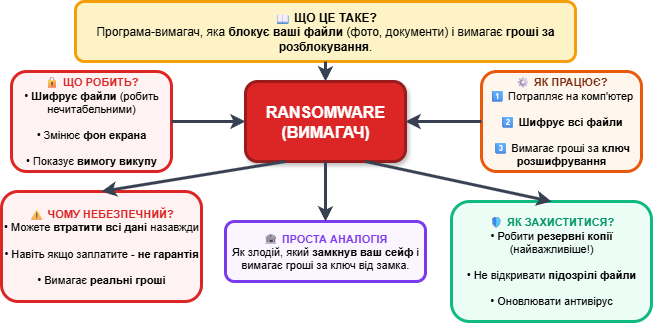

The diagram above was exported from draw.io. Its source (the exported page's mxGraphModel, read from the mxfile embedded in the PNG):
<mxGraphModel dx="1426" dy="875" grid="1" gridSize="10" guides="1" tooltips="1" connect="1" arrows="1" fold="1" page="1" pageScale="1" pageWidth="827" pageHeight="1169" math="0" shadow="0">
  <root>
    <mxCell id="0" />
    <mxCell id="1" parent="0" />
    <mxCell id="rnUVk_4V0xwoCzXVh8aW-1" value="RANSOMWARE&lt;br&gt;(ВИМАГАЧ)" style="rounded=1;whiteSpace=wrap;html=1;fillColor=#dc2626;strokeColor=#991b1b;strokeWidth=3;fontColor=#ffffff;fontSize=16;fontStyle=1;shadow=1;" parent="1" vertex="1">
      <mxGeometry x="734" y="670" width="160" height="80" as="geometry" />
    </mxCell>
    <mxCell id="rnUVk_4V0xwoCzXVh8aW-2" value="&lt;b&gt;📖 ЩО ЦЕ ТАКЕ?&lt;/b&gt;&lt;br&gt;Програма-вимагач, яка &lt;b&gt;блокує ваші файли&lt;/b&gt; (фото, документи) і вимагає &lt;b&gt;гроші за розблокування&lt;/b&gt;." style="rounded=1;whiteSpace=wrap;html=1;fillColor=#fef3c7;strokeColor=#f59e0b;strokeWidth=3;fontSize=12;align=center;" parent="1" vertex="1">
      <mxGeometry x="564" y="590" width="500" height="60" as="geometry" />
    </mxCell>
    <mxCell id="rnUVk_4V0xwoCzXVh8aW-3" value="&lt;b style=&quot;color: #dc2626;&quot;&gt;🔒 ЩО РОБИТЬ?&lt;/b&gt;&lt;br&gt;• &lt;b&gt;Шифрує файли&lt;/b&gt; (робить нечитабельними)&lt;br&gt;&lt;br&gt;• Змінює &lt;b&gt;фон екрана&lt;/b&gt;&lt;br&gt;&lt;br&gt;• Показує &lt;b&gt;вимогу викупу&lt;/b&gt;" style="rounded=1;whiteSpace=wrap;html=1;fillColor=#fef2f2;strokeColor=#dc2626;strokeWidth=3;fontSize=11;align=center;" parent="1" vertex="1">
      <mxGeometry x="500" y="660" width="160" height="100" as="geometry" />
    </mxCell>
    <mxCell id="rnUVk_4V0xwoCzXVh8aW-4" value="&lt;b style=&quot;color: #7c2d12;&quot;&gt;⚙ ЯК ПРАЦЮЄ?&lt;/b&gt;&lt;br&gt;1⃣ Потрапляє на комп'ютер&lt;br&gt;&lt;br&gt;2⃣ &lt;b&gt;Шифрує всі файли&lt;/b&gt;&lt;br&gt;&lt;br&gt;3⃣ Вимагає гроші за &lt;b&gt;ключ розшифрування&lt;/b&gt;" style="rounded=1;whiteSpace=wrap;html=1;fillColor=#fff7ed;strokeColor=#ea580c;strokeWidth=3;fontSize=11;align=center;" parent="1" vertex="1">
      <mxGeometry x="970" y="660" width="160" height="100" as="geometry" />
    </mxCell>
    <mxCell id="rnUVk_4V0xwoCzXVh8aW-5" value="&lt;b style=&quot;color: #7c3aed;&quot;&gt;🏦 ПРОСТА АНАЛОГІЯ&lt;/b&gt;&lt;br&gt;Як злодій, який &lt;b&gt;замкнув ваш сейф&lt;/b&gt; і вимагає гроші за ключ від замка." style="rounded=1;whiteSpace=wrap;html=1;fillColor=#faf5ff;strokeColor=#7c3aed;strokeWidth=3;fontSize=11;align=center;" parent="1" vertex="1">
      <mxGeometry x="714" y="810" width="200" height="60" as="geometry" />
    </mxCell>
    <mxCell id="rnUVk_4V0xwoCzXVh8aW-6" value="&lt;b style=&quot;color: #dc2626;&quot;&gt;⚠ ЧОМУ НЕБЕЗПЕЧНИЙ?&lt;/b&gt;&lt;br&gt;• Можете &lt;b&gt;втратити всі дані&lt;/b&gt; назавжди&lt;br&gt;&lt;br&gt;• Навіть якщо заплатите - &lt;b&gt;не гарантія&lt;/b&gt;&lt;br&gt;&lt;br&gt;• Вимагає &lt;b&gt;реальні гроші&lt;/b&gt;" style="rounded=1;whiteSpace=wrap;html=1;fillColor=#fef2f2;strokeColor=#dc2626;strokeWidth=3;fontSize=11;align=center;" parent="1" vertex="1">
      <mxGeometry x="490" y="780" width="200" height="110" as="geometry" />
    </mxCell>
    <mxCell id="rnUVk_4V0xwoCzXVh8aW-7" value="&lt;b style=&quot;color: #059669;&quot;&gt;🛡 ЯК ЗАХИСТИТИСЯ?&lt;/b&gt;&lt;br&gt;• Робити &lt;b&gt;резервні копії&lt;/b&gt; (найважливіше!)&lt;br&gt;&lt;br&gt;• Не відкривати &lt;b&gt;підозрілі файли&lt;/b&gt;&lt;br&gt;&lt;br&gt;• Оновлювати антивірус" style="rounded=1;whiteSpace=wrap;html=1;fillColor=#ecfdf5;strokeColor=#10b981;strokeWidth=3;fontSize=11;align=center;" parent="1" vertex="1">
      <mxGeometry x="940" y="790" width="200" height="120" as="geometry" />
    </mxCell>
    <mxCell id="rnUVk_4V0xwoCzXVh8aW-8" value="" style="endArrow=classic;html=1;strokeColor=#374151;strokeWidth=3;exitX=0.5;exitY=1;exitDx=0;exitDy=0;entryX=0.5;entryY=0;entryDx=0;entryDy=0;" parent="1" source="rnUVk_4V0xwoCzXVh8aW-2" target="rnUVk_4V0xwoCzXVh8aW-1" edge="1">
      <mxGeometry width="50" height="50" relative="1" as="geometry">
        <mxPoint x="800" y="690" as="sourcePoint" />
        <mxPoint x="850" y="640" as="targetPoint" />
      </mxGeometry>
    </mxCell>
    <mxCell id="rnUVk_4V0xwoCzXVh8aW-9" value="" style="endArrow=classic;html=1;strokeColor=#374151;strokeWidth=3;exitX=1;exitY=0.5;exitDx=0;exitDy=0;entryX=0;entryY=0.5;entryDx=0;entryDy=0;" parent="1" source="rnUVk_4V0xwoCzXVh8aW-3" target="rnUVk_4V0xwoCzXVh8aW-1" edge="1">
      <mxGeometry width="50" height="50" relative="1" as="geometry">
        <mxPoint x="800" y="690" as="sourcePoint" />
        <mxPoint x="850" y="640" as="targetPoint" />
      </mxGeometry>
    </mxCell>
    <mxCell id="rnUVk_4V0xwoCzXVh8aW-10" value="" style="endArrow=classic;html=1;strokeColor=#374151;strokeWidth=3;exitX=0;exitY=0.5;exitDx=0;exitDy=0;entryX=1;entryY=0.5;entryDx=0;entryDy=0;" parent="1" source="rnUVk_4V0xwoCzXVh8aW-4" target="rnUVk_4V0xwoCzXVh8aW-1" edge="1">
      <mxGeometry width="50" height="50" relative="1" as="geometry">
        <mxPoint x="800" y="690" as="sourcePoint" />
        <mxPoint x="850" y="640" as="targetPoint" />
      </mxGeometry>
    </mxCell>
    <mxCell id="rnUVk_4V0xwoCzXVh8aW-11" value="" style="endArrow=classic;html=1;strokeColor=#374151;strokeWidth=3;exitX=0.5;exitY=1;exitDx=0;exitDy=0;entryX=0.5;entryY=0;entryDx=0;entryDy=0;" parent="1" source="rnUVk_4V0xwoCzXVh8aW-1" target="rnUVk_4V0xwoCzXVh8aW-5" edge="1">
      <mxGeometry width="50" height="50" relative="1" as="geometry">
        <mxPoint x="800" y="790" as="sourcePoint" />
        <mxPoint x="850" y="740" as="targetPoint" />
      </mxGeometry>
    </mxCell>
    <mxCell id="rnUVk_4V0xwoCzXVh8aW-12" value="" style="endArrow=classic;html=1;strokeColor=#374151;strokeWidth=3;exitX=0.25;exitY=1;exitDx=0;exitDy=0;entryX=0.5;entryY=0;entryDx=0;entryDy=0;" parent="1" source="rnUVk_4V0xwoCzXVh8aW-1" target="rnUVk_4V0xwoCzXVh8aW-6" edge="1">
      <mxGeometry width="50" height="50" relative="1" as="geometry">
        <mxPoint x="800" y="790" as="sourcePoint" />
        <mxPoint x="850" y="740" as="targetPoint" />
      </mxGeometry>
    </mxCell>
    <mxCell id="rnUVk_4V0xwoCzXVh8aW-13" value="" style="endArrow=classic;html=1;strokeColor=#374151;strokeWidth=3;exitX=0.75;exitY=1;exitDx=0;exitDy=0;entryX=0.5;entryY=0;entryDx=0;entryDy=0;" parent="1" source="rnUVk_4V0xwoCzXVh8aW-1" target="rnUVk_4V0xwoCzXVh8aW-7" edge="1">
      <mxGeometry width="50" height="50" relative="1" as="geometry">
        <mxPoint x="800" y="790" as="sourcePoint" />
        <mxPoint x="850" y="740" as="targetPoint" />
      </mxGeometry>
    </mxCell>
  </root>
</mxGraphModel>